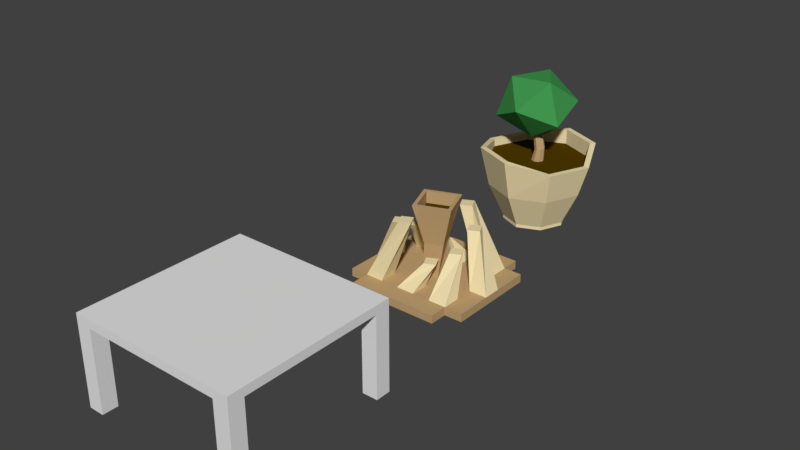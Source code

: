 # Source: jarro1.blend  (saved by Blender 2.78.0; exported with 4.5.12 LTS)
import bpy
from mathutils import Matrix  # noqa: F401  (used for matrix-valued properties, if any)

bpy.ops.wm.read_factory_settings(use_empty=True)
scene = bpy.context.scene
scene.name = 'Scene'

# ---- collections
col_collection_1 = bpy.data.collections.new('Collection 1'); scene.collection.children.link(col_collection_1)

# ---- materials (node trees are filled in below, after node groups)
mat_leaves = bpy.data.materials.new('Leaves')
mat_leaves.alpha_threshold = 0.0
mat_leaves.use_transparent_shadow = False
mat_leaves.diffuse_color = (0.05127, 0.3005, 0.07421, 1.0)
mat_leaves.roughness = 0.5
mat_leaves.specular_intensity = 0.05
mat_wood = bpy.data.materials.new('Wood')
mat_wood.alpha_threshold = 0.0
mat_wood.use_transparent_shadow = False
mat_wood.diffuse_color = (0.533, 0.361, 0.176, 1.0)
mat_wood.roughness = 0.5
mat_wood.specular_intensity = 0.0
mat_dirt = bpy.data.materials.new('Dirt')
mat_dirt.alpha_threshold = 0.0
mat_dirt.use_transparent_shadow = False
mat_dirt.diffuse_color = (0.082, 0.043, 0.0, 1.0)
mat_dirt.roughness = 0.5
mat_dirt.specular_intensity = 0.0
mat_ceramic = bpy.data.materials.new('Ceramic')
mat_ceramic.alpha_threshold = 0.0
mat_ceramic.use_transparent_shadow = False
mat_ceramic.diffuse_color = (0.855, 0.7231, 0.4233, 1.0)
mat_ceramic.roughness = 0.5

# ---- material node trees

# ---- world
world_world = bpy.data.worlds.new('World'); scene.world = world_world
world_world.color = (0.05088, 0.05088, 0.05088)
world_world.use_sun_shadow = False
world_world.sun_shadow_jitter_overblur = 0.0
world_world.cycles.sampling_method = 'MANUAL'

# ---- meshes
me_plane_001 = bpy.data.meshes.new('Plane.001')
me_plane_001.from_pydata([(-1.0, -1.0, 0.95), (1.0, -1.0, 0.95), (-1.0, 1.0, 0.95), (1.0, 1.0, 0.95), (-1.0, -1.0, 1.05), (1.0, -1.0, 1.05), (-1.0, 1.0, 1.05), (1.0, 1.0, 1.05), (-1.0, 0.8182, 0.95), (-1.0, -0.8182, 0.95), (1.0, -0.8182, 0.95), (1.0, 0.8182, 0.95), (-1.0, 0.8182, 1.05), (-1.0, -0.8182, 1.05), (1.0, -0.8182, 1.05), (1.0, 0.8182, 1.05), (-0.8182, -1.0, 0.95), (0.8182, -1.0, 0.95), (0.8182, 1.0, 0.95), (-0.8182, 1.0, 0.95), (-0.8182, -1.0, 1.05), (0.8182, -1.0, 1.05), (0.8182, 1.0, 1.05), (-0.8182, 1.0, 1.05), (0.8182, -0.8182, 1.05), (-0.8182, -0.8182, 1.05), (0.8182, 0.8182, 1.05), (-0.8182, 0.8182, 1.05), (-0.8182, -0.8182, 0.95), (0.8182, -0.8182, 0.95), (-0.8182, 0.8182, 0.95), (0.8182, 0.8182, 0.95), (-1.0, -0.8182, 0.0), (-1.0, -1.0, 0.0), (0.8182, -1.0, 0.0), (1.0, -1.0, 0.0), (1.0, 0.8182, 0.0), (1.0, 1.0, 0.0), (-0.8182, 1.0, 0.0), (-1.0, 1.0, 0.0), (-1.0, 0.8182, 0.0), (1.0, -0.8182, 0.0), (0.8182, -0.8182, 0.0), (0.8182, 0.8182, 0.0), (-0.8182, -1.0, 0.0), (0.8182, 1.0, 0.0), (-0.8182, -0.8182, 0.0), (-0.8182, 0.8182, 0.0)], [], [(11, 31, 43, 36), (26, 15, 7, 22), (11, 3, 7, 15), (9, 0, 4, 13), (19, 2, 6, 23), (17, 1, 5, 21), (2, 8, 12, 6), (1, 10, 14, 5), (21, 5, 14, 24), (9, 28, 46, 32), (0, 9, 32, 33), (4, 20, 25, 13), (0, 16, 20, 4), (3, 18, 22, 7), (12, 27, 23, 6), (29, 10, 41, 42), (12, 8, 9, 13), (13, 25, 27, 12), (20, 16, 17, 21), (25, 20, 21, 24), (14, 10, 11, 15), (22, 18, 19, 23), (23, 27, 26, 22), (24, 14, 15, 26), (27, 25, 24, 26), (1, 17, 34, 35), (30, 8, 40, 47), (16, 0, 33, 44), (3, 11, 36, 37), (28, 16, 44, 46), (18, 3, 37, 45), (2, 19, 38, 39), (17, 29, 42, 34), (8, 2, 39, 40), (19, 30, 47, 38), (10, 1, 35, 41), (31, 18, 45, 43)])
me_plane_001.use_remesh_preserve_volume = False
me_plane_001.use_remesh_preserve_attributes = False
me_plane_001.use_mirror_vertex_groups = False
me_plane_001.update()
me_plane_002 = bpy.data.meshes.new('Plane.002')
me_plane_002.from_pydata([(-0.28, -0.28, 0.03176), (0.28, -0.28, 0.03176), (-0.28, 0.28, 0.03176), (0.28, 0.28, 0.03176), (-0.28, 0.28, 0.07176), (-0.28, -0.28, 0.07176), (0.28, -0.28, 0.07176), (0.28, 0.28, 0.07176), (-4.207e-09, -0.4, 0.03176), (-4.207e-09, 0.4, 0.03176), (-4.207e-09, -0.4, 0.07176), (-4.207e-09, 0.4, 0.07176), (-0.4, -8.415e-09, 0.03176), (0.4, -8.415e-09, 0.03176), (-0.4, -8.415e-09, 0.07176), (0.4, -8.415e-09, 0.07176), (-0.42, 0.42, 0.5), (-0.42, -0.42, 0.5), (0.42, -0.42, 0.5), (0.42, 0.42, 0.5), (-2.766e-09, -0.6, 0.5), (-2.766e-09, 0.6, 0.5), (-0.6, -9.564e-09, 0.5), (0.6, -9.564e-09, 0.5), (-0.504, 0.504, 0.9), (-0.504, -0.504, 1.0), (0.504, -0.504, 0.9), (0.504, 0.504, 1.0), (-3.258e-09, -0.72, 1.0), (-3.258e-09, 0.72, 1.0), (-0.72, -9.515e-09, 0.9), (0.72, -9.515e-09, 0.9), (-0.4536, 0.4536, 0.9), (-0.4536, -0.4536, 1.0), (0.4536, -0.4536, 0.9), (0.4536, 0.4536, 1.0), (-2.968e-09, -0.648, 1.0), (-2.968e-09, 0.648, 1.0), (-0.648, -8.88e-09, 0.9), (0.648, -8.88e-09, 0.9), (-0.05512, 0.05512, 0.8079), (-0.4536, 0.4536, 0.8079), (-0.4536, -0.4536, 0.8079), (0.4536, -0.4536, 0.8079), (0.4536, 0.4536, 0.8079), (-2.968e-09, -0.648, 0.8079), (-2.968e-09, 0.648, 0.8079), (-0.648, -8.88e-09, 0.8079), (0.648, -8.88e-09, 0.8079), (-0.02371, 0.04545, 0.9512), (-0.05512, -0.05512, 0.8079), (0.05512, -0.05512, 0.8079), (0.05512, 0.05512, 0.8079), (-6.504e-10, -0.07875, 0.8079), (-6.504e-10, 0.07875, 0.8079), (-0.07875, -3.68e-09, 0.8079), (0.07875, -3.68e-09, 0.8079), (-0.06993, 0.03801, 1.264), (-0.02371, -0.04545, 0.9512), (0.06484, -0.04545, 0.9718), (0.06484, 0.04545, 0.9718), (0.02057, -0.06493, 0.9615), (0.02057, 0.06493, 0.9615), (-0.04269, -3.249e-09, 0.9468), (0.08382, -3.249e-09, 0.9762), (-0.06993, -0.03801, 1.264), (0.005167, -0.03801, 1.252), (0.005167, 0.03801, 1.252), (-0.03238, -0.0543, 1.258), (-0.03238, 0.0543, 1.258), (-0.08602, -2.895e-09, 1.267), (0.02126, -2.895e-09, 1.25), (-0.03238, -2.895e-09, 1.258), (-0.1371, 0.05122, 1.136), (0.3536, 0.2682, 1.585), (-0.03184, -0.49, 1.57), (-0.4594, -0.2682, 1.359), (-0.4948, 0.2232, 1.543), (-0.3273, -0.1635, 1.857), (0.06551, 0.06198, 1.147), (0.389, -0.2232, 1.402), (-0.02653, -0.1191, 1.143), (-0.07398, 0.49, 1.375), (-0.08909, 0.3051, 1.867), (0.197, -0.1357, 1.883)], [], [(0, 8, 10, 5), (14, 5, 17, 22), (9, 2, 4, 11), (8, 1, 6, 10), (13, 3, 7, 15), (12, 0, 5, 14), (3, 9, 11, 7), (7, 11, 21, 19), (15, 7, 19, 23), (2, 12, 14, 4), (1, 13, 15, 6), (4, 14, 22, 16), (16, 22, 30, 24), (22, 17, 25, 30), (23, 19, 27, 31), (17, 20, 28, 25), (6, 15, 23, 18), (11, 4, 16, 21), (10, 6, 18, 20), (5, 10, 20, 17), (31, 27, 35, 39), (25, 28, 36, 33), (26, 31, 39, 34), (28, 26, 34, 36), (19, 21, 29, 27), (21, 16, 24, 29), (20, 18, 26, 28), (18, 23, 31, 26), (36, 34, 43, 45), (37, 32, 41, 46), (35, 37, 46, 44), (32, 38, 47, 41), (30, 25, 33, 38), (24, 30, 38, 32), (27, 29, 37, 35), (29, 24, 32, 37), (44, 46, 54, 52), (41, 47, 55, 40), (47, 42, 50, 55), (48, 44, 52, 56), (34, 39, 48, 43), (33, 36, 45, 42), (39, 35, 44, 48), (38, 33, 42, 47), (55, 50, 58, 63), (56, 52, 60, 64), (50, 53, 61, 58), (51, 56, 64, 59), (46, 41, 40, 54), (45, 43, 51, 53), (43, 48, 56, 51), (42, 45, 53, 50), (58, 61, 68, 65), (59, 64, 71, 66), (61, 59, 66, 68), (62, 49, 57, 69), (40, 55, 63, 49), (52, 54, 62, 60), (54, 40, 49, 62), (53, 51, 59, 61), (72, 71, 67, 69), (70, 72, 69, 57), (65, 68, 72, 70), (68, 66, 71, 72), (64, 60, 67, 71), (63, 58, 65, 70), (49, 63, 70, 57), (60, 62, 69, 67), (80, 79, 74), (79, 73, 82), (79, 82, 74), (80, 74, 84), (81, 80, 75), (73, 81, 76), (82, 73, 77), (74, 82, 83), (80, 84, 75), (81, 75, 76), (73, 76, 77), (82, 77, 83), (74, 83, 84), (75, 84, 78), (76, 75, 78), (77, 76, 78), (83, 77, 78), (84, 83, 78), (79, 80, 81)])
me_plane_002.polygons.foreach_set('material_index', [3, 3, 3, 3, 3, 3, 3, 3, 3, 3, 3, 3, 3, 3, 3, 3, 3, 3, 3, 3, 3, 3, 3, 3, 3, 3, 3, 3, 3, 3, 3, 3, 3, 3, 3, 3, 2, 2, 2, 2, 3, 3, 3, 3, 1, 1, 1, 1, 2, 2, 2, 2, 1, 1, 1, 1, 1, 1, 1, 1, 0, 0, 0, 0, 1, 1, 1, 1, 0, 0, 0, 0, 0, 0, 0, 0, 0, 0, 0, 0, 0, 0, 0, 0, 0, 0, 0])
me_plane_002.materials.append(mat_leaves)
me_plane_002.materials.append(mat_wood)
me_plane_002.materials.append(mat_dirt)
me_plane_002.materials.append(mat_ceramic)
me_plane_002.use_remesh_preserve_volume = False
me_plane_002.use_remesh_preserve_attributes = False
me_plane_002.use_mirror_vertex_groups = False
me_plane_002.update()
me_plane = bpy.data.meshes.new('Plane')
me_plane.from_pydata([(0.7778, 0.5556, 4.657e-09), (0.7778, 0.3333, 4.657e-09), (0.7778, 0.1111, 4.657e-09), (0.7778, -0.1111, 4.657e-09), (0.7778, -0.3333, 4.657e-09), (0.7778, -0.5556, 4.657e-09), (0.5556, 0.7778, 4.657e-09), (0.5556, 0.5556, 4.657e-09), (0.5556, -0.5556, 4.657e-09), (0.5556, -0.7778, 4.657e-09), (0.3333, 0.7778, 4.657e-09), (0.3333, -0.7778, 4.657e-09), (0.1111, 0.7778, 4.657e-09), (0.1111, -0.7778, 4.657e-09), (-0.1111, 0.7778, 4.657e-09), (-0.1111, -0.7778, 4.657e-09), (-0.3333, 0.7778, 4.657e-09), (-0.3333, -0.7778, 4.657e-09), (-0.5556, 0.7778, 4.657e-09), (-0.5556, 0.5556, 4.657e-09), (-0.5556, -0.5556, 4.657e-09), (-0.5556, -0.7778, 4.657e-09), (-0.7778, 0.5556, 4.657e-09), (-0.7778, 0.3333, 4.657e-09), (-0.7778, 0.1111, 4.657e-09), (-0.7778, -0.1111, 4.657e-09), (-0.7778, -0.3333, 4.657e-09), (-0.7778, -0.5556, 4.657e-09), (-0.7778, -0.5556, 0.1), (-0.7778, -0.3333, 0.1), (-0.7778, -0.1111, 0.1), (-0.7778, 0.1111, 0.1), (-0.7778, 0.3333, 0.1), (-0.7778, 0.5556, 0.1), (-0.5556, -0.7778, 0.1), (-0.5556, -0.5556, 0.1), (-0.5556, -0.3333, 0.1), (-0.5556, -0.1111, 0.1), (-0.5556, 0.1111, 0.1), (-0.5556, 0.3333, 0.1), (-0.5556, 0.5556, 0.1), (-0.5556, 0.7778, 0.1), (-0.3333, -0.7778, 0.1), (-0.3333, -0.5556, 0.1), (-0.3333, -0.3333, 0.1), (-0.3333, -0.1111, 0.1), (-0.3333, 0.1111, 0.1), (-0.3333, 0.3333, 0.1), (-0.3333, 0.5556, 0.1), (-0.3333, 0.7778, 0.1), (-0.1111, -0.7778, 0.1), (-0.1111, -0.5556, 0.1), (-0.1111, -0.3333, 0.1), (-0.1111, -0.1111, 0.1), (-0.1111, 0.1111, 0.1), (-0.1111, 0.3333, 0.1), (-0.1111, 0.5556, 0.1), (-0.1111, 0.7778, 0.1), (0.1111, -0.7778, 0.1), (0.1111, -0.5556, 0.1), (0.1111, -0.3333, 0.1), (0.1111, -0.1111, 0.1), (0.1111, 0.1111, 0.1), (0.1111, 0.3333, 0.1), (0.1111, 0.5556, 0.1), (0.1111, 0.7778, 0.1), (0.3333, -0.7778, 0.1), (0.3333, -0.5556, 0.1), (0.3333, -0.3333, 0.1), (0.3333, -0.1111, 0.1), (0.3333, 0.1111, 0.1), (0.3333, 0.3333, 0.1), (0.3333, 0.5556, 0.1), (0.3333, 0.7778, 0.1), (0.5556, -0.7778, 0.1), (0.5556, -0.5556, 0.1), (0.5556, -0.3333, 0.1), (0.5556, -0.1111, 0.1), (0.5556, 0.1111, 0.1), (0.5556, 0.3333, 0.1), (0.5556, 0.5556, 0.1), (0.5556, 0.7778, 0.1), (0.7778, -0.5556, 0.1), (0.7778, -0.3333, 0.1), (0.7778, -0.1111, 0.1), (0.7778, 0.1111, 0.1), (0.7778, 0.3333, 0.1), (0.7778, 0.5556, 0.1), (0.3479, -0.2255, 0.545), (0.2854, -0.09777, 0.545), (0.4756, -0.163, 0.545), (0.4131, -0.03524, 0.545), (0.3506, 0.09248, 0.705), (0.288, 0.2202, 0.705), (0.4783, 0.155, 0.705), (0.4157, 0.2827, 0.705), (0.09777, 0.2854, 0.865), (0.03524, 0.4131, 0.865), (0.2255, 0.3479, 0.865), (0.163, 0.4756, 0.865), (0.09248, -0.3506, 0.385), (0.02995, -0.2228, 0.385), (0.2202, -0.288, 0.385), (0.1577, -0.1603, 0.385), (-0.1577, 0.1603, 0.385), (-0.2202, 0.288, 0.385), (-0.02995, 0.2228, 0.385), (-0.09248, 0.3506, 0.385), (-0.4131, 0.03524, 0.545), (-0.4756, 0.163, 0.545), (-0.2854, 0.09777, 0.545), (-0.3479, 0.2255, 0.545), (-0.4157, -0.2827, 0.705), (-0.4783, -0.155, 0.705), (-0.288, -0.2202, 0.705), (-0.3506, -0.09248, 0.705), (-0.163, -0.4756, 0.865), (-0.2255, -0.3479, 0.865), (-0.03524, -0.4131, 0.865), (-0.09777, -0.2854, 0.865), (-0.06334, -0.1438, 0.5), (-0.1438, 0.06334, 0.5), (0.1438, -0.06334, 0.5), (0.06334, 0.1438, 0.5), (-0.1267, -0.2876, 1.0), (-0.2876, 0.1267, 1.0), (0.2876, -0.1267, 1.0), (0.1267, 0.2876, 1.0), (-0.1023, -0.2322, 1.0), (-0.2322, 0.1023, 1.0), (0.2322, -0.1023, 1.0), (0.1023, 0.2322, 1.0), (-0.1023, -0.2322, 0.8541), (-0.2322, 0.1023, 0.8541), (0.2322, -0.1023, 0.8541), (0.1023, 0.2322, 0.8541)], [], [(74, 66, 11, 9), (41, 49, 16, 18), (80, 87, 0, 7), (50, 42, 17, 15), (34, 35, 20, 21), (75, 74, 9, 8), (57, 65, 12, 14), (87, 86, 1, 0), (86, 85, 2, 1), (66, 58, 13, 11), (85, 84, 3, 2), (32, 33, 22, 23), (73, 81, 6, 10), (82, 75, 8, 5), (75, 82, 83, 76), (76, 83, 84, 77), (85, 78, 93, 95), (78, 85, 86, 79), (79, 86, 87, 80), (66, 74, 75, 67), (68, 67, 88, 89), (68, 76, 77, 69), (69, 77, 78, 70), (70, 78, 79, 71), (72, 71, 96, 97), (72, 80, 81, 73), (58, 66, 67, 59), (59, 67, 68, 60), (60, 68, 69, 61), (61, 69, 70, 62), (62, 70, 71, 63), (63, 71, 72, 64), (64, 72, 73, 65), (50, 58, 59, 51), (60, 52, 101, 103), (52, 60, 61, 53), (62, 54, 121, 123), (54, 62, 63, 55), (64, 56, 105, 107), (56, 64, 65, 57), (42, 50, 51, 43), (43, 51, 52, 44), (44, 52, 53, 45), (45, 53, 54, 46), (46, 54, 55, 47), (47, 55, 56, 48), (48, 56, 57, 49), (34, 42, 43, 35), (35, 43, 118, 116), (36, 44, 45, 37), (37, 45, 46, 38), (38, 46, 47, 39), (47, 48, 111, 110), (40, 48, 49, 41), (28, 35, 36, 29), (29, 36, 37, 30), (38, 31, 113, 115), (31, 38, 39, 32), (32, 39, 40, 33), (84, 83, 4, 3), (31, 32, 23, 24), (33, 40, 19, 22), (83, 82, 5, 4), (42, 34, 21, 17), (30, 31, 24, 25), (49, 57, 14, 16), (29, 30, 25, 26), (28, 29, 26, 27), (58, 50, 15, 13), (40, 41, 18, 19), (81, 80, 7, 6), (65, 73, 10, 12), (35, 28, 27, 20), (88, 90, 91, 89), (67, 75, 90, 88), (75, 76, 91, 90), (76, 68, 89, 91), (92, 94, 95, 93), (84, 85, 95, 94), (78, 77, 92, 93), (77, 84, 94, 92), (96, 98, 99, 97), (71, 79, 98, 96), (79, 80, 99, 98), (80, 72, 97, 99), (100, 102, 103, 101), (59, 60, 103, 102), (51, 59, 102, 100), (52, 51, 100, 101), (104, 106, 107, 105), (63, 64, 107, 106), (55, 63, 106, 104), (56, 55, 104, 105), (108, 110, 111, 109), (48, 40, 109, 111), (40, 39, 108, 109), (39, 47, 110, 108), (112, 114, 115, 113), (37, 38, 115, 114), (30, 37, 114, 112), (31, 30, 112, 113), (116, 118, 119, 117), (43, 44, 119, 118), (44, 36, 117, 119), (36, 35, 116, 117), (120, 122, 126, 124), (61, 62, 123, 122), (53, 61, 122, 120), (54, 53, 120, 121), (125, 124, 128, 129), (121, 120, 124, 125), (123, 121, 125, 127), (122, 123, 127, 126), (131, 129, 133, 135), (127, 125, 129, 131), (126, 127, 131, 130), (124, 126, 130, 128), (132, 134, 135, 133), (130, 131, 135, 134), (128, 130, 134, 132), (129, 128, 132, 133)])
me_plane.polygons.foreach_set('material_index', [1, 1, 1, 1, 1, 1, 1, 1, 1, 1, 1, 1, 1, 1, 1, 1, 0, 1, 1, 1, 0, 1, 1, 1, 0, 1, 1, 1, 1, 1, 1, 1, 1, 1, 0, 1, 1, 1, 0, 1, 1, 1, 1, 1, 1, 1, 1, 1, 0, 1, 1, 1, 0, 1, 1, 1, 0, 1, 1, 1, 1, 1, 1, 1, 1, 1, 1, 1, 1, 1, 1, 1, 1, 0, 0, 0, 0, 0, 0, 0, 0, 0, 0, 0, 0, 0, 0, 0, 0, 0, 0, 0, 0, 0, 0, 0, 0, 0, 0, 0, 0, 0, 0, 0, 0, 1, 1, 1, 1, 1, 1, 1, 1, 1, 1, 1, 1, 2, 1, 1, 1])
me_plane.materials.append(mat_ceramic)
me_plane.materials.append(mat_wood)
me_plane.materials.append(mat_dirt)
me_plane.use_remesh_preserve_volume = False
me_plane.use_remesh_preserve_attributes = False
me_plane.use_mirror_vertex_groups = False
me_plane.update()

# ---- objects
ob_plane_002 = bpy.data.objects.new('Plane.002', me_plane_001)
ob_plane_001 = bpy.data.objects.new('Plane.001', me_plane_002)
ob_plane = bpy.data.objects.new('Plane', me_plane)

# ---- transforms, parenting, visibility, modifiers, constraints
ob_plane_002.location = (7.0, -3.0, 0.0)
ob_plane_002.lineart.crease_threshold = 0.0
ob_plane_001.location = (7.0, 2.0, 0.0)
ob_plane_001.lineart.crease_threshold = 0.0
ob_plane.location = (7.0, 0.0, 0.0)
ob_plane.lineart.crease_threshold = 0.0

# ---- collection membership
col_collection_1.objects.link(ob_plane_002)
col_collection_1.objects.link(ob_plane_001)
col_collection_1.objects.link(ob_plane)

# ---- scene / render settings (as saved in the file)
scene.frame_start = 1; scene.frame_end = 250; scene.frame_set(0)
scene.render.engine = 'BLENDER_EEVEE_NEXT'
scene.render.resolution_percentage = 50
scene.render.dither_intensity = 0.0
scene.cycles.use_denoising = False
scene.cycles.samples = 128
scene.cycles.sampling_pattern = 'TABULATED_SOBOL'
scene.cycles.light_sampling_threshold = 0.0
scene.cycles.use_adaptive_sampling = False
scene.cycles.use_light_tree = False
scene.cycles.blur_glossy = 0.0
scene.cycles.sample_clamp_indirect = 0.0
scene.view_settings.view_transform = 'Standard'
bpy.context.view_layer.update()

# ---- added for rendering (the .blend has no active camera and no usable light): camera, sun
cam_auto = bpy.data.cameras.new('AutoCamera')
cam_auto.lens = 50.0
cam_auto.sensor_width = 36.0
cam_auto.clip_end = 1000.0
ob_auto_camera = bpy.data.objects.new('AutoCamera', cam_auto)
scene.collection.objects.link(ob_auto_camera)
ob_auto_camera.location = (13.717, -8.70042, 6.31534)
ob_auto_camera.rotation_euler = (1.09748, -7.21219e-08, 0.694738)
scene.camera = ob_auto_camera
light_auto_sun = bpy.data.lights.new('AutoSun', 'SUN')
light_auto_sun.energy = 3.0
light_auto_sun.angle = 0.0523599
ob_auto_sun = bpy.data.objects.new('AutoSun', light_auto_sun)
scene.collection.objects.link(ob_auto_sun)
ob_auto_sun.rotation_euler = (0.872665, 0.174533, 0.523599)
bpy.context.view_layer.update()
